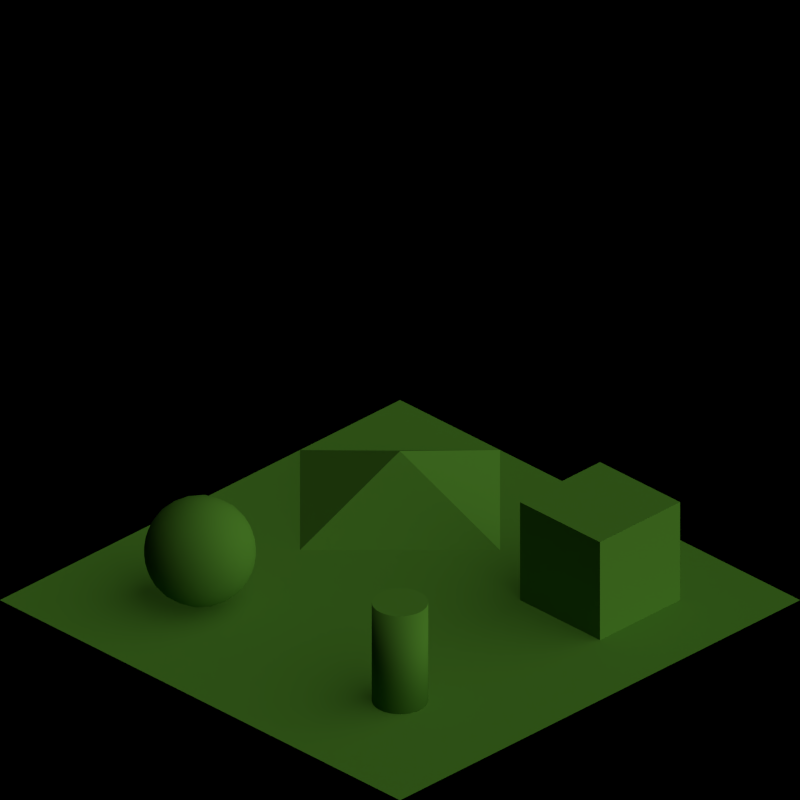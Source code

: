 # Source: materials_shadeless.blend  (saved by Blender 2.63.0; exported with 4.5.12 LTS)
import bpy
from mathutils import Matrix  # noqa: F401  (used for matrix-valued properties, if any)

bpy.ops.wm.read_factory_settings(use_empty=True)
scene = bpy.context.scene
scene.name = 'Scene'

# ---- collections
col_collection_1 = bpy.data.collections.new('Collection 1'); scene.collection.children.link(col_collection_1)

# ---- materials (node trees are filled in below, after node groups)
mat_shadelessgrass_tropic = bpy.data.materials.new('ShadelessGrass_Tropic')
mat_shadelessgrass_tropic.alpha_threshold = 0.0
mat_shadelessgrass_tropic.use_transparent_shadow = False
mat_shadelessgrass_tropic.diffuse_color = (0.09306, 0.2664, 0.117, 1.0)
mat_shadelessgrass_tropic.roughness = 0.5
mat_shadelessgrass_tropic.line_color = (0.0, 0.0, 0.0, 1.0)
mat_shadelessgrass_arctic = bpy.data.materials.new('ShadelessGrass_Arctic')
mat_shadelessgrass_arctic.alpha_threshold = 0.0
mat_shadelessgrass_arctic.use_transparent_shadow = False
mat_shadelessgrass_arctic.diffuse_color = (0.2159, 0.227, 0.05286, 1.0)
mat_shadelessgrass_arctic.roughness = 0.5
mat_shadelessgrass_arctic.line_color = (0.0, 0.0, 0.0, 1.0)
mat_shadelessgrass_temperate = bpy.data.materials.new('ShadelessGrass_Temperate')
mat_shadelessgrass_temperate.alpha_threshold = 0.0
mat_shadelessgrass_temperate.use_transparent_shadow = False
mat_shadelessgrass_temperate.diffuse_color = (0.07819, 0.2346, 0.02315, 1.0)
mat_shadelessgrass_temperate.roughness = 0.5
mat_shadelessgrass_temperate.line_color = (0.0, 0.0, 0.0, 1.0)

# ---- material node trees

# ---- world
world_world = bpy.data.worlds.new('World'); scene.world = world_world
world_world.color = (0.0, 0.0, 0.0)
world_world.use_sun_shadow = False
world_world.sun_shadow_jitter_overblur = 0.0
world_world.cycles.sampling_method = 'MANUAL'
world_world.cycles.sample_map_resolution = 256
world_world.light_settings.ao_factor = 0.5

# ---- cameras
cam_camera = bpy.data.cameras.new('Camera')
cam_camera.type = 'ORTHO'
cam_camera.clip_end = 100.0
cam_camera.lens = 35.0
cam_camera.sensor_width = 32.0
cam_camera.sensor_height = 18.0
cam_camera.ortho_scale = 2.828
cam_camera.dof.focus_distance = 0.0
cam_camera.dof.aperture_fstop = 128.0

# ---- lights
light_lamp_004 = bpy.data.lights.new('Lamp.004', 'SUN')
light_lamp_004.transmission_factor = 0.0
light_lamp_004.cutoff_distance = 30.0
light_lamp_004.angle = 1.571
light_lamp_004.energy = 1.0
light_lamp_004.shadow_buffer_clip_start = 1.001
light_lamp_004.shadow_soft_size = 1.0
light_lamp_004.shadow_cascade_max_distance = 1000.0
light_lamp_004.cycles.use_multiple_importance_sampling = False
light_lamp_003 = bpy.data.lights.new('Lamp.003', 'SUN')
light_lamp_003.transmission_factor = 0.0
light_lamp_003.cutoff_distance = 30.0
light_lamp_003.use_shadow = False
light_lamp_003.angle = 1.571
light_lamp_003.energy = 1.0
light_lamp_003.shadow_buffer_clip_start = 1.001
light_lamp_003.shadow_soft_size = 1.0
light_lamp_003.shadow_cascade_max_distance = 1000.0
light_lamp_003.cycles.use_multiple_importance_sampling = False

# ---- meshes
me_plane_002 = bpy.data.meshes.new('Plane.002')
me_plane_002.from_pydata([(0.5, 0.6, -4.47e-08), (0.5, 0.6, 0.4), (0.5195, 0.5981, -4.47e-08), (0.5195, 0.5981, 0.4), (0.5383, 0.5924, -4.47e-08), (0.5383, 0.5924, 0.4), (0.5556, 0.5831, -4.47e-08), (0.5556, 0.5831, 0.4), (0.5707, 0.5707, -4.47e-08), (0.5707, 0.5707, 0.4), (0.5831, 0.5556, -4.47e-08), (0.5831, 0.5556, 0.4), (0.5924, 0.5383, -4.47e-08), (0.5924, 0.5383, 0.4), (0.5981, 0.5195, -4.47e-08), (0.5981, 0.5195, 0.4), (0.6, 0.5, -4.47e-08), (0.6, 0.5, 0.4), (0.5981, 0.4805, -4.47e-08), (0.5981, 0.4805, 0.4), (0.5924, 0.4617, -4.47e-08), (0.5924, 0.4617, 0.4), (0.5831, 0.4444, -4.47e-08), (0.5831, 0.4444, 0.4), (0.5707, 0.4293, -4.47e-08), (0.5707, 0.4293, 0.4), (0.5556, 0.4169, -4.47e-08), (0.5556, 0.4169, 0.4), (0.5383, 0.4076, -4.47e-08), (0.5383, 0.4076, 0.4), (0.5195, 0.4019, -4.47e-08), (0.5195, 0.4019, 0.4), (0.5, 0.4, -4.47e-08), (0.5, 0.4, 0.4), (0.4805, 0.4019, -4.47e-08), (0.4805, 0.4019, 0.4), (0.4617, 0.4076, -4.47e-08), (0.4617, 0.4076, 0.4), (0.4444, 0.4169, -4.47e-08), (0.4444, 0.4169, 0.4), (0.4293, 0.4293, -4.47e-08), (0.4293, 0.4293, 0.4), (0.4169, 0.4444, -4.47e-08), (0.4169, 0.4444, 0.4), (0.4076, 0.4617, -4.47e-08), (0.4076, 0.4617, 0.4), (0.4019, 0.4805, -4.47e-08), (0.4019, 0.4805, 0.4), (0.4, 0.5, -4.47e-08), (0.4, 0.5, 0.4), (0.4019, 0.5195, -4.47e-08), (0.4019, 0.5195, 0.4), (0.4076, 0.5383, -4.47e-08), (0.4076, 0.5383, 0.4), (0.4169, 0.5556, -4.47e-08), (0.4169, 0.5556, 0.4), (0.4293, 0.5707, -4.47e-08), (0.4293, 0.5707, 0.4), (0.4444, 0.5831, -4.47e-08), (0.4444, 0.5831, 0.4), (0.4617, 0.5924, -4.47e-08), (0.4617, 0.5924, 0.4), (0.4805, 0.5981, -4.47e-08), (0.4805, 0.5981, 0.4), (1.0, -1.0, 0.0), (-1.0, -1.0, 0.0), (1.0, 1.0, 0.0), (-1.0, 1.0, 0.0), (0.0, -1.0, 0.0), (0.0, 1.0, 0.0), (-0.5, -0.5, 0.2), (1.0, -0.5, 0.0), (0.0, -0.5, 0.0), (-1.0, -0.5, 0.0), (0.0, 0.0, 0.0), (1.0, 0.0, 0.0), (-1.0, 0.0, 0.0), (-0.7, 0.3, -4.47e-08), (-0.5, 0.0, 0.0), (-0.5, 1.0, 0.0), (-0.5, -1.0, 0.0), (-0.7, 0.7, -4.47e-08), (-0.3, 0.7, -4.47e-08), (-0.3, 0.3, -4.47e-08), (-0.3, 0.3, 0.4), (-0.3, 0.7, 0.4), (-0.7, 0.7, 0.4), (-0.7, 0.3, 0.4), (0.5, -0.5, 4.47e-08), (0.6447, -0.6051, 0.1106), (0.4447, -0.6701, 0.1106), (0.3211, -0.5, 0.1106), (0.4447, -0.3299, 0.1106), (0.6447, -0.3949, 0.1106), (0.5553, -0.6701, 0.2894), (0.3553, -0.6051, 0.2894), (0.3553, -0.3949, 0.2894), (0.5553, -0.3299, 0.2894), (0.6789, -0.5, 0.2894), (0.5, -0.5, 0.4), (0.5406, -0.5295, 0.00641), (0.5851, -0.5618, 0.02987), (0.6219, -0.5886, 0.0685), (0.6064, -0.6363, 0.09954), (0.5526, -0.6618, 0.09485), (0.4941, -0.6728, 0.09954), (0.4534, -0.6433, 0.0685), (0.4675, -0.6, 0.02987), (0.4845, -0.5478, 0.00641), (0.5406, -0.4705, 0.00641), (0.5851, -0.4382, 0.02987), (0.6219, -0.4114, 0.0685), (0.6625, -0.441, 0.09954), (0.6701, -0.5, 0.09485), (0.6625, -0.559, 0.09954), (0.4032, -0.6433, 0.09954), (0.3624, -0.6, 0.09485), (0.3338, -0.5478, 0.09954), (0.3493, -0.5, 0.0685), (0.3949, -0.5, 0.02987), (0.4498, -0.5, 0.00641), (0.3338, -0.4522, 0.09954), (0.3624, -0.4, 0.09485), (0.4032, -0.3567, 0.09954), (0.4534, -0.3567, 0.0685), (0.4675, -0.4, 0.02987), (0.4845, -0.4522, 0.00641), (0.4941, -0.3272, 0.09954), (0.5526, -0.3382, 0.09485), (0.6064, -0.3637, 0.09954), (0.6721, -0.4114, 0.1498), (0.6902, -0.4382, 0.2), (0.6913, -0.4705, 0.2502), (0.6913, -0.5295, 0.2502), (0.6902, -0.5618, 0.2), (0.6721, -0.5886, 0.1498), (0.6374, -0.6363, 0.1498), (0.6176, -0.6618, 0.2), (0.5872, -0.6728, 0.2502), (0.531, -0.6911, 0.2502), (0.5, -0.7, 0.2), (0.469, -0.6911, 0.1498), (0.4128, -0.6728, 0.1498), (0.3824, -0.6618, 0.2), (0.3626, -0.6363, 0.2502), (0.3279, -0.5886, 0.2502), (0.3098, -0.5618, 0.2), (0.3087, -0.5295, 0.1498), (0.3087, -0.4705, 0.1498), (0.3098, -0.4382, 0.2), (0.3279, -0.4114, 0.2502), (0.3626, -0.3637, 0.2502), (0.3824, -0.3382, 0.2), (0.4128, -0.3272, 0.1498), (0.469, -0.3089, 0.1498), (0.5, -0.3, 0.2), (0.531, -0.3089, 0.2502), (0.5872, -0.3272, 0.2502), (0.6176, -0.3382, 0.2), (0.6374, -0.3637, 0.1498), (0.6662, -0.5478, 0.3005), (0.6376, -0.6, 0.3051), (0.5968, -0.6433, 0.3005), (0.5059, -0.6728, 0.3005), (0.4474, -0.6618, 0.3051), (0.3936, -0.6363, 0.3005), (0.3375, -0.559, 0.3005), (0.3299, -0.5, 0.3051), (0.3375, -0.441, 0.3005), (0.3936, -0.3637, 0.3005), (0.4474, -0.3382, 0.3051), (0.5059, -0.3272, 0.3005), (0.5968, -0.3567, 0.3005), (0.6376, -0.4, 0.3051), (0.6662, -0.4522, 0.3005), (0.6507, -0.5, 0.3315), (0.6051, -0.5, 0.3701), (0.5502, -0.5, 0.3936), (0.5155, -0.5478, 0.3936), (0.5325, -0.6, 0.3701), (0.5466, -0.6433, 0.3315), (0.4594, -0.5295, 0.3936), (0.4149, -0.5618, 0.3701), (0.3781, -0.5886, 0.3315), (0.4594, -0.4705, 0.3936), (0.4149, -0.4382, 0.3701), (0.3781, -0.4114, 0.3315), (0.5155, -0.4522, 0.3936), (0.5325, -0.4, 0.3701), (0.5466, -0.3567, 0.3315), (0.5106, -0.6376, 0.05528), (0.5276, -0.5851, 0.02111), (0.5724, -0.6176, 0.05528), (0.6342, -0.4675, 0.05528), (0.6342, -0.5325, 0.05528), (0.5894, -0.5, 0.02111), (0.3724, -0.5526, 0.05528), (0.4276, -0.5526, 0.02111), (0.4106, -0.6051, 0.05528), (0.4106, -0.3949, 0.05528), (0.4276, -0.4474, 0.02111), (0.3724, -0.4474, 0.05528), (0.5724, -0.3824, 0.05528), (0.5276, -0.4149, 0.02111), (0.5106, -0.3624, 0.05528), (0.7, -0.5, 0.2), (0.6894, -0.5325, 0.1447), (0.6894, -0.4675, 0.1447), (0.5618, -0.6902, 0.2), (0.5276, -0.6902, 0.1447), (0.5894, -0.6701, 0.1447), (0.3382, -0.6176, 0.2), (0.3276, -0.5851, 0.1447), (0.3658, -0.6376, 0.1447), (0.3382, -0.3824, 0.2), (0.3658, -0.3624, 0.1447), (0.3276, -0.4149, 0.1447), (0.5618, -0.3098, 0.2), (0.5894, -0.3299, 0.1447), (0.5276, -0.3098, 0.1447), (0.6342, -0.6376, 0.2553), (0.6618, -0.6176, 0.2), (0.6724, -0.5851, 0.2553), (0.4106, -0.6701, 0.2553), (0.4382, -0.6902, 0.2), (0.4724, -0.6902, 0.2553), (0.3106, -0.4675, 0.2553), (0.3, -0.5, 0.2), (0.3106, -0.5325, 0.2553), (0.4724, -0.3098, 0.2553), (0.4382, -0.3098, 0.2), (0.4106, -0.3299, 0.2553), (0.6724, -0.4149, 0.2553), (0.6618, -0.3824, 0.2), (0.6342, -0.3624, 0.2553), (0.5724, -0.5526, 0.3789), (0.5894, -0.6051, 0.3447), (0.6276, -0.5526, 0.3447), (0.4724, -0.5851, 0.3789), (0.4276, -0.6176, 0.3447), (0.4894, -0.6376, 0.3447), (0.4106, -0.5, 0.3789), (0.3658, -0.4675, 0.3447), (0.3658, -0.5325, 0.3447), (0.4724, -0.4149, 0.3789), (0.4894, -0.3624, 0.3447), (0.4276, -0.3824, 0.3447), (0.5724, -0.4474, 0.3789), (0.6276, -0.4474, 0.3447), (0.5894, -0.3949, 0.3447)], [], [(0, 1, 3, 2), (2, 3, 5, 4), (4, 5, 7, 6), (6, 7, 9, 8), (8, 9, 11, 10), (10, 11, 13, 12), (12, 13, 15, 14), (14, 15, 17, 16), (16, 17, 19, 18), (18, 19, 21, 20), (20, 21, 23, 22), (22, 23, 25, 24), (24, 25, 27, 26), (26, 27, 29, 28), (28, 29, 31, 30), (30, 31, 33, 32), (32, 33, 35, 34), (34, 35, 37, 36), (36, 37, 39, 38), (38, 39, 41, 40), (40, 41, 43, 42), (42, 43, 45, 44), (44, 45, 47, 46), (46, 47, 49, 48), (48, 49, 51, 50), (50, 51, 53, 52), (52, 53, 55, 54), (54, 55, 57, 56), (56, 57, 59, 58), (58, 59, 61, 60), (3, 1, 63, 61, 59, 57, 55, 53, 51, 49, 47, 45, 43, 41, 39, 37, 35, 33, 31, 29, 27, 25, 23, 21, 19, 17, 15, 13, 11, 9, 7, 5), (62, 63, 1, 0), (60, 61, 63, 62), (0, 2, 4, 6, 8, 10, 12, 14, 16, 18, 20, 22, 24, 26, 28, 30, 32, 34, 36, 38, 40, 42, 44, 46, 48, 50, 52, 54, 56, 58, 60, 62), (70, 73, 80), (71, 72, 68, 64), (66, 69, 74, 75), (79, 67, 76, 78), (75, 74, 72, 71), (69, 79, 78, 74), (78, 76, 73), (72, 70, 80), (74, 78, 72), (84, 85, 86, 87), (77, 81, 82, 83), (87, 86, 81, 77), (84, 87, 77, 83), (86, 85, 82, 81), (85, 84, 83, 82), (88, 100, 108), (89, 102, 114), (88, 108, 120), (88, 120, 126), (88, 126, 109), (89, 114, 135), (90, 105, 141), (91, 117, 147), (92, 123, 153), (93, 129, 159), (89, 135, 136), (90, 141, 142), (91, 147, 148), (92, 153, 154), (93, 159, 130), (94, 162, 180), (95, 165, 183), (96, 168, 186), (97, 171, 189), (98, 174, 175), (106, 105, 90), (107, 190, 106), (108, 191, 107), (106, 190, 105), (190, 104, 105), (107, 191, 190), (191, 192, 190), (190, 192, 104), (192, 103, 104), (108, 100, 191), (100, 101, 191), (191, 101, 192), (101, 102, 192), (192, 102, 103), (102, 89, 103), (112, 111, 93), (113, 193, 112), (114, 194, 113), (112, 193, 111), (193, 110, 111), (113, 194, 193), (194, 195, 193), (193, 195, 110), (195, 109, 110), (114, 102, 194), (102, 101, 194), (194, 101, 195), (101, 100, 195), (195, 100, 109), (100, 88, 109), (118, 117, 91), (119, 196, 118), (120, 197, 119), (118, 196, 117), (196, 116, 117), (119, 197, 196), (197, 198, 196), (196, 198, 116), (198, 115, 116), (120, 108, 197), (108, 107, 197), (197, 107, 198), (107, 106, 198), (198, 106, 115), (106, 90, 115), (124, 123, 92), (125, 199, 124), (126, 200, 125), (124, 199, 123), (199, 122, 123), (125, 200, 199), (200, 201, 199), (199, 201, 122), (201, 121, 122), (126, 120, 200), (120, 119, 200), (200, 119, 201), (119, 118, 201), (201, 118, 121), (118, 91, 121), (111, 129, 93), (110, 202, 111), (109, 203, 110), (111, 202, 129), (202, 128, 129), (110, 203, 202), (203, 204, 202), (202, 204, 128), (204, 127, 128), (109, 126, 203), (126, 125, 203), (203, 125, 204), (125, 124, 204), (204, 124, 127), (124, 92, 127), (133, 132, 98), (134, 205, 133), (135, 206, 134), (133, 205, 132), (205, 131, 132), (134, 206, 205), (206, 207, 205), (205, 207, 131), (207, 130, 131), (135, 114, 206), (114, 113, 206), (206, 113, 207), (113, 112, 207), (207, 112, 130), (112, 93, 130), (139, 138, 94), (140, 208, 139), (141, 209, 140), (139, 208, 138), (208, 137, 138), (140, 209, 208), (209, 210, 208), (208, 210, 137), (210, 136, 137), (141, 105, 209), (105, 104, 209), (209, 104, 210), (104, 103, 210), (210, 103, 136), (103, 89, 136), (145, 144, 95), (146, 211, 145), (147, 212, 146), (145, 211, 144), (211, 143, 144), (146, 212, 211), (212, 213, 211), (211, 213, 143), (213, 142, 143), (147, 117, 212), (117, 116, 212), (212, 116, 213), (116, 115, 213), (213, 115, 142), (115, 90, 142), (151, 150, 96), (152, 214, 151), (153, 215, 152), (151, 214, 150), (214, 149, 150), (152, 215, 214), (215, 216, 214), (214, 216, 149), (216, 148, 149), (153, 123, 215), (123, 122, 215), (215, 122, 216), (122, 121, 216), (216, 121, 148), (121, 91, 148), (157, 156, 97), (158, 217, 157), (159, 218, 158), (157, 217, 156), (217, 155, 156), (158, 218, 217), (218, 219, 217), (217, 219, 155), (219, 154, 155), (159, 129, 218), (129, 128, 218), (218, 128, 219), (128, 127, 219), (219, 127, 154), (127, 92, 154), (138, 162, 94), (137, 220, 138), (136, 221, 137), (138, 220, 162), (220, 161, 162), (137, 221, 220), (221, 222, 220), (220, 222, 161), (222, 160, 161), (136, 135, 221), (135, 134, 221), (221, 134, 222), (134, 133, 222), (222, 133, 160), (133, 98, 160), (144, 165, 95), (143, 223, 144), (142, 224, 143), (144, 223, 165), (223, 164, 165), (143, 224, 223), (224, 225, 223), (223, 225, 164), (225, 163, 164), (142, 141, 224), (141, 140, 224), (224, 140, 225), (140, 139, 225), (225, 139, 163), (139, 94, 163), (150, 168, 96), (149, 226, 150), (148, 227, 149), (150, 226, 168), (226, 167, 168), (149, 227, 226), (227, 228, 226), (226, 228, 167), (228, 166, 167), (148, 147, 227), (147, 146, 227), (227, 146, 228), (146, 145, 228), (228, 145, 166), (145, 95, 166), (156, 171, 97), (155, 229, 156), (154, 230, 155), (156, 229, 171), (229, 170, 171), (155, 230, 229), (230, 231, 229), (229, 231, 170), (231, 169, 170), (154, 153, 230), (153, 152, 230), (230, 152, 231), (152, 151, 231), (231, 151, 169), (151, 96, 169), (132, 174, 98), (131, 232, 132), (130, 233, 131), (132, 232, 174), (232, 173, 174), (131, 233, 232), (233, 234, 232), (232, 234, 173), (234, 172, 173), (130, 159, 233), (159, 158, 233), (233, 158, 234), (158, 157, 234), (234, 157, 172), (157, 97, 172), (178, 177, 99), (179, 235, 178), (180, 236, 179), (178, 235, 177), (235, 176, 177), (179, 236, 235), (236, 237, 235), (235, 237, 176), (237, 175, 176), (180, 162, 236), (162, 161, 236), (236, 161, 237), (161, 160, 237), (237, 160, 175), (160, 98, 175), (181, 178, 99), (182, 238, 181), (183, 239, 182), (181, 238, 178), (238, 179, 178), (182, 239, 238), (239, 240, 238), (238, 240, 179), (240, 180, 179), (183, 165, 239), (165, 164, 239), (239, 164, 240), (164, 163, 240), (240, 163, 180), (163, 94, 180), (184, 181, 99), (185, 241, 184), (186, 242, 185), (184, 241, 181), (241, 182, 181), (185, 242, 241), (242, 243, 241), (241, 243, 182), (243, 183, 182), (186, 168, 242), (168, 167, 242), (242, 167, 243), (167, 166, 243), (243, 166, 183), (166, 95, 183), (187, 184, 99), (188, 244, 187), (189, 245, 188), (187, 244, 184), (244, 185, 184), (188, 245, 244), (245, 246, 244), (244, 246, 185), (246, 186, 185), (189, 171, 245), (171, 170, 245), (245, 170, 246), (170, 169, 246), (246, 169, 186), (169, 96, 186), (177, 187, 99), (176, 247, 177), (175, 248, 176), (177, 247, 187), (247, 188, 187), (176, 248, 247), (248, 249, 247), (247, 249, 188), (249, 189, 188), (175, 174, 248), (174, 173, 248), (248, 173, 249), (173, 172, 249), (249, 172, 189), (172, 97, 189), (73, 65, 80), (70, 78, 73), (68, 72, 80), (78, 70, 72)])
me_plane_002.polygons.foreach_set('use_smooth', [1, 1, 1, 1, 1, 1, 1, 1, 1, 1, 1, 1, 1, 1, 1, 1, 1, 1, 1, 1, 1, 1, 1, 1, 1, 1, 1, 1, 1, 1, 0, 1, 1, 0, 0, 0, 0, 0, 0, 0, 0, 0, 0, 0, 0, 0, 0, 0, 0, 1, 1, 1, 1, 1, 1, 1, 1, 1, 1, 1, 1, 1, 1, 1, 1, 1, 1, 1, 1, 1, 1, 1, 1, 1, 1, 1, 1, 1, 1, 1, 1, 1, 1, 1, 1, 1, 1, 1, 1, 1, 1, 1, 1, 1, 1, 1, 1, 1, 1, 1, 1, 1, 1, 1, 1, 1, 1, 1, 1, 1, 1, 1, 1, 1, 1, 1, 1, 1, 1, 1, 1, 1, 1, 1, 1, 1, 1, 1, 1, 1, 1, 1, 1, 1, 1, 1, 1, 1, 1, 1, 1, 1, 1, 1, 1, 1, 1, 1, 1, 1, 1, 1, 1, 1, 1, 1, 1, 1, 1, 1, 1, 1, 1, 1, 1, 1, 1, 1, 1, 1, 1, 1, 1, 1, 1, 1, 1, 1, 1, 1, 1, 1, 1, 1, 1, 1, 1, 1, 1, 1, 1, 1, 1, 1, 1, 1, 1, 1, 1, 1, 1, 1, 1, 1, 1, 1, 1, 1, 1, 1, 1, 1, 1, 1, 1, 1, 1, 1, 1, 1, 1, 1, 1, 1, 1, 1, 1, 1, 1, 1, 1, 1, 1, 1, 1, 1, 1, 1, 1, 1, 1, 1, 1, 1, 1, 1, 1, 1, 1, 1, 1, 1, 1, 1, 1, 1, 1, 1, 1, 1, 1, 1, 1, 1, 1, 1, 1, 1, 1, 1, 1, 1, 1, 1, 1, 1, 1, 1, 1, 1, 1, 1, 1, 1, 1, 1, 1, 1, 1, 1, 1, 1, 1, 1, 1, 1, 1, 1, 1, 1, 1, 1, 1, 1, 1, 1, 1, 1, 1, 1, 1, 1, 1, 1, 1, 1, 1, 1, 1, 1, 1, 1, 1, 1, 1, 1, 1, 1, 1, 1, 1, 1, 1, 1, 1, 1, 1, 1, 1, 1, 1, 1, 1, 1, 1, 1, 1, 1, 1, 1, 1, 1, 1, 1, 1, 1, 1, 1, 1, 1, 1, 1, 1, 1, 1, 1, 1, 1, 1, 0, 0, 0, 0])
me_plane_002.materials.append(mat_shadelessgrass_tropic)
me_plane_002.use_remesh_preserve_volume = False
me_plane_002.use_remesh_preserve_attributes = False
me_plane_002.use_mirror_vertex_groups = False
me_plane_002.update()
me_plane_001 = bpy.data.meshes.new('Plane.001')
me_plane_001.from_pydata([(0.5, 0.6, -4.47e-08), (0.5, 0.6, 0.4), (0.5195, 0.5981, -4.47e-08), (0.5195, 0.5981, 0.4), (0.5383, 0.5924, -4.47e-08), (0.5383, 0.5924, 0.4), (0.5556, 0.5831, -4.47e-08), (0.5556, 0.5831, 0.4), (0.5707, 0.5707, -4.47e-08), (0.5707, 0.5707, 0.4), (0.5831, 0.5556, -4.47e-08), (0.5831, 0.5556, 0.4), (0.5924, 0.5383, -4.47e-08), (0.5924, 0.5383, 0.4), (0.5981, 0.5195, -4.47e-08), (0.5981, 0.5195, 0.4), (0.6, 0.5, -4.47e-08), (0.6, 0.5, 0.4), (0.5981, 0.4805, -4.47e-08), (0.5981, 0.4805, 0.4), (0.5924, 0.4617, -4.47e-08), (0.5924, 0.4617, 0.4), (0.5831, 0.4444, -4.47e-08), (0.5831, 0.4444, 0.4), (0.5707, 0.4293, -4.47e-08), (0.5707, 0.4293, 0.4), (0.5556, 0.4169, -4.47e-08), (0.5556, 0.4169, 0.4), (0.5383, 0.4076, -4.47e-08), (0.5383, 0.4076, 0.4), (0.5195, 0.4019, -4.47e-08), (0.5195, 0.4019, 0.4), (0.5, 0.4, -4.47e-08), (0.5, 0.4, 0.4), (0.4805, 0.4019, -4.47e-08), (0.4805, 0.4019, 0.4), (0.4617, 0.4076, -4.47e-08), (0.4617, 0.4076, 0.4), (0.4444, 0.4169, -4.47e-08), (0.4444, 0.4169, 0.4), (0.4293, 0.4293, -4.47e-08), (0.4293, 0.4293, 0.4), (0.4169, 0.4444, -4.47e-08), (0.4169, 0.4444, 0.4), (0.4076, 0.4617, -4.47e-08), (0.4076, 0.4617, 0.4), (0.4019, 0.4805, -4.47e-08), (0.4019, 0.4805, 0.4), (0.4, 0.5, -4.47e-08), (0.4, 0.5, 0.4), (0.4019, 0.5195, -4.47e-08), (0.4019, 0.5195, 0.4), (0.4076, 0.5383, -4.47e-08), (0.4076, 0.5383, 0.4), (0.4169, 0.5556, -4.47e-08), (0.4169, 0.5556, 0.4), (0.4293, 0.5707, -4.47e-08), (0.4293, 0.5707, 0.4), (0.4444, 0.5831, -4.47e-08), (0.4444, 0.5831, 0.4), (0.4617, 0.5924, -4.47e-08), (0.4617, 0.5924, 0.4), (0.4805, 0.5981, -4.47e-08), (0.4805, 0.5981, 0.4), (1.0, -1.0, 0.0), (-1.0, -1.0, 0.0), (1.0, 1.0, 0.0), (-1.0, 1.0, 0.0), (0.0, -1.0, 0.0), (0.0, 1.0, 0.0), (-0.5, -0.5, 0.2), (1.0, -0.5, 0.0), (0.0, -0.5, 0.0), (-1.0, -0.5, 0.0), (0.0, 0.0, 0.0), (1.0, 0.0, 0.0), (-1.0, 0.0, 0.0), (-0.7, 0.3, -4.47e-08), (-0.5, 0.0, 0.0), (-0.5, 1.0, 0.0), (-0.5, -1.0, 0.0), (-0.7, 0.7, -4.47e-08), (-0.3, 0.7, -4.47e-08), (-0.3, 0.3, -4.47e-08), (-0.3, 0.3, 0.4), (-0.3, 0.7, 0.4), (-0.7, 0.7, 0.4), (-0.7, 0.3, 0.4), (0.5, -0.5, 4.47e-08), (0.6447, -0.6051, 0.1106), (0.4447, -0.6701, 0.1106), (0.3211, -0.5, 0.1106), (0.4447, -0.3299, 0.1106), (0.6447, -0.3949, 0.1106), (0.5553, -0.6701, 0.2894), (0.3553, -0.6051, 0.2894), (0.3553, -0.3949, 0.2894), (0.5553, -0.3299, 0.2894), (0.6789, -0.5, 0.2894), (0.5, -0.5, 0.4), (0.5406, -0.5295, 0.00641), (0.5851, -0.5618, 0.02987), (0.6219, -0.5886, 0.0685), (0.6064, -0.6363, 0.09954), (0.5526, -0.6618, 0.09485), (0.4941, -0.6728, 0.09954), (0.4534, -0.6433, 0.0685), (0.4675, -0.6, 0.02987), (0.4845, -0.5478, 0.00641), (0.5406, -0.4705, 0.00641), (0.5851, -0.4382, 0.02987), (0.6219, -0.4114, 0.0685), (0.6625, -0.441, 0.09954), (0.6701, -0.5, 0.09485), (0.6625, -0.559, 0.09954), (0.4032, -0.6433, 0.09954), (0.3624, -0.6, 0.09485), (0.3338, -0.5478, 0.09954), (0.3493, -0.5, 0.0685), (0.3949, -0.5, 0.02987), (0.4498, -0.5, 0.00641), (0.3338, -0.4522, 0.09954), (0.3624, -0.4, 0.09485), (0.4032, -0.3567, 0.09954), (0.4534, -0.3567, 0.0685), (0.4675, -0.4, 0.02987), (0.4845, -0.4522, 0.00641), (0.4941, -0.3272, 0.09954), (0.5526, -0.3382, 0.09485), (0.6064, -0.3637, 0.09954), (0.6721, -0.4114, 0.1498), (0.6902, -0.4382, 0.2), (0.6913, -0.4705, 0.2502), (0.6913, -0.5295, 0.2502), (0.6902, -0.5618, 0.2), (0.6721, -0.5886, 0.1498), (0.6374, -0.6363, 0.1498), (0.6176, -0.6618, 0.2), (0.5872, -0.6728, 0.2502), (0.531, -0.6911, 0.2502), (0.5, -0.7, 0.2), (0.469, -0.6911, 0.1498), (0.4128, -0.6728, 0.1498), (0.3824, -0.6618, 0.2), (0.3626, -0.6363, 0.2502), (0.3279, -0.5886, 0.2502), (0.3098, -0.5618, 0.2), (0.3087, -0.5295, 0.1498), (0.3087, -0.4705, 0.1498), (0.3098, -0.4382, 0.2), (0.3279, -0.4114, 0.2502), (0.3626, -0.3637, 0.2502), (0.3824, -0.3382, 0.2), (0.4128, -0.3272, 0.1498), (0.469, -0.3089, 0.1498), (0.5, -0.3, 0.2), (0.531, -0.3089, 0.2502), (0.5872, -0.3272, 0.2502), (0.6176, -0.3382, 0.2), (0.6374, -0.3637, 0.1498), (0.6662, -0.5478, 0.3005), (0.6376, -0.6, 0.3051), (0.5968, -0.6433, 0.3005), (0.5059, -0.6728, 0.3005), (0.4474, -0.6618, 0.3051), (0.3936, -0.6363, 0.3005), (0.3375, -0.559, 0.3005), (0.3299, -0.5, 0.3051), (0.3375, -0.441, 0.3005), (0.3936, -0.3637, 0.3005), (0.4474, -0.3382, 0.3051), (0.5059, -0.3272, 0.3005), (0.5968, -0.3567, 0.3005), (0.6376, -0.4, 0.3051), (0.6662, -0.4522, 0.3005), (0.6507, -0.5, 0.3315), (0.6051, -0.5, 0.3701), (0.5502, -0.5, 0.3936), (0.5155, -0.5478, 0.3936), (0.5325, -0.6, 0.3701), (0.5466, -0.6433, 0.3315), (0.4594, -0.5295, 0.3936), (0.4149, -0.5618, 0.3701), (0.3781, -0.5886, 0.3315), (0.4594, -0.4705, 0.3936), (0.4149, -0.4382, 0.3701), (0.3781, -0.4114, 0.3315), (0.5155, -0.4522, 0.3936), (0.5325, -0.4, 0.3701), (0.5466, -0.3567, 0.3315), (0.5106, -0.6376, 0.05528), (0.5276, -0.5851, 0.02111), (0.5724, -0.6176, 0.05528), (0.6342, -0.4675, 0.05528), (0.6342, -0.5325, 0.05528), (0.5894, -0.5, 0.02111), (0.3724, -0.5526, 0.05528), (0.4276, -0.5526, 0.02111), (0.4106, -0.6051, 0.05528), (0.4106, -0.3949, 0.05528), (0.4276, -0.4474, 0.02111), (0.3724, -0.4474, 0.05528), (0.5724, -0.3824, 0.05528), (0.5276, -0.4149, 0.02111), (0.5106, -0.3624, 0.05528), (0.7, -0.5, 0.2), (0.6894, -0.5325, 0.1447), (0.6894, -0.4675, 0.1447), (0.5618, -0.6902, 0.2), (0.5276, -0.6902, 0.1447), (0.5894, -0.6701, 0.1447), (0.3382, -0.6176, 0.2), (0.3276, -0.5851, 0.1447), (0.3658, -0.6376, 0.1447), (0.3382, -0.3824, 0.2), (0.3658, -0.3624, 0.1447), (0.3276, -0.4149, 0.1447), (0.5618, -0.3098, 0.2), (0.5894, -0.3299, 0.1447), (0.5276, -0.3098, 0.1447), (0.6342, -0.6376, 0.2553), (0.6618, -0.6176, 0.2), (0.6724, -0.5851, 0.2553), (0.4106, -0.6701, 0.2553), (0.4382, -0.6902, 0.2), (0.4724, -0.6902, 0.2553), (0.3106, -0.4675, 0.2553), (0.3, -0.5, 0.2), (0.3106, -0.5325, 0.2553), (0.4724, -0.3098, 0.2553), (0.4382, -0.3098, 0.2), (0.4106, -0.3299, 0.2553), (0.6724, -0.4149, 0.2553), (0.6618, -0.3824, 0.2), (0.6342, -0.3624, 0.2553), (0.5724, -0.5526, 0.3789), (0.5894, -0.6051, 0.3447), (0.6276, -0.5526, 0.3447), (0.4724, -0.5851, 0.3789), (0.4276, -0.6176, 0.3447), (0.4894, -0.6376, 0.3447), (0.4106, -0.5, 0.3789), (0.3658, -0.4675, 0.3447), (0.3658, -0.5325, 0.3447), (0.4724, -0.4149, 0.3789), (0.4894, -0.3624, 0.3447), (0.4276, -0.3824, 0.3447), (0.5724, -0.4474, 0.3789), (0.6276, -0.4474, 0.3447), (0.5894, -0.3949, 0.3447)], [], [(0, 1, 3, 2), (2, 3, 5, 4), (4, 5, 7, 6), (6, 7, 9, 8), (8, 9, 11, 10), (10, 11, 13, 12), (12, 13, 15, 14), (14, 15, 17, 16), (16, 17, 19, 18), (18, 19, 21, 20), (20, 21, 23, 22), (22, 23, 25, 24), (24, 25, 27, 26), (26, 27, 29, 28), (28, 29, 31, 30), (30, 31, 33, 32), (32, 33, 35, 34), (34, 35, 37, 36), (36, 37, 39, 38), (38, 39, 41, 40), (40, 41, 43, 42), (42, 43, 45, 44), (44, 45, 47, 46), (46, 47, 49, 48), (48, 49, 51, 50), (50, 51, 53, 52), (52, 53, 55, 54), (54, 55, 57, 56), (56, 57, 59, 58), (58, 59, 61, 60), (3, 1, 63, 61, 59, 57, 55, 53, 51, 49, 47, 45, 43, 41, 39, 37, 35, 33, 31, 29, 27, 25, 23, 21, 19, 17, 15, 13, 11, 9, 7, 5), (62, 63, 1, 0), (60, 61, 63, 62), (0, 2, 4, 6, 8, 10, 12, 14, 16, 18, 20, 22, 24, 26, 28, 30, 32, 34, 36, 38, 40, 42, 44, 46, 48, 50, 52, 54, 56, 58, 60, 62), (70, 73, 80), (71, 72, 68, 64), (66, 69, 74, 75), (79, 67, 76, 78), (75, 74, 72, 71), (69, 79, 78, 74), (78, 76, 73), (72, 70, 80), (74, 78, 72), (84, 85, 86, 87), (77, 81, 82, 83), (87, 86, 81, 77), (84, 87, 77, 83), (86, 85, 82, 81), (85, 84, 83, 82), (88, 100, 108), (89, 102, 114), (88, 108, 120), (88, 120, 126), (88, 126, 109), (89, 114, 135), (90, 105, 141), (91, 117, 147), (92, 123, 153), (93, 129, 159), (89, 135, 136), (90, 141, 142), (91, 147, 148), (92, 153, 154), (93, 159, 130), (94, 162, 180), (95, 165, 183), (96, 168, 186), (97, 171, 189), (98, 174, 175), (106, 105, 90), (107, 190, 106), (108, 191, 107), (106, 190, 105), (190, 104, 105), (107, 191, 190), (191, 192, 190), (190, 192, 104), (192, 103, 104), (108, 100, 191), (100, 101, 191), (191, 101, 192), (101, 102, 192), (192, 102, 103), (102, 89, 103), (112, 111, 93), (113, 193, 112), (114, 194, 113), (112, 193, 111), (193, 110, 111), (113, 194, 193), (194, 195, 193), (193, 195, 110), (195, 109, 110), (114, 102, 194), (102, 101, 194), (194, 101, 195), (101, 100, 195), (195, 100, 109), (100, 88, 109), (118, 117, 91), (119, 196, 118), (120, 197, 119), (118, 196, 117), (196, 116, 117), (119, 197, 196), (197, 198, 196), (196, 198, 116), (198, 115, 116), (120, 108, 197), (108, 107, 197), (197, 107, 198), (107, 106, 198), (198, 106, 115), (106, 90, 115), (124, 123, 92), (125, 199, 124), (126, 200, 125), (124, 199, 123), (199, 122, 123), (125, 200, 199), (200, 201, 199), (199, 201, 122), (201, 121, 122), (126, 120, 200), (120, 119, 200), (200, 119, 201), (119, 118, 201), (201, 118, 121), (118, 91, 121), (111, 129, 93), (110, 202, 111), (109, 203, 110), (111, 202, 129), (202, 128, 129), (110, 203, 202), (203, 204, 202), (202, 204, 128), (204, 127, 128), (109, 126, 203), (126, 125, 203), (203, 125, 204), (125, 124, 204), (204, 124, 127), (124, 92, 127), (133, 132, 98), (134, 205, 133), (135, 206, 134), (133, 205, 132), (205, 131, 132), (134, 206, 205), (206, 207, 205), (205, 207, 131), (207, 130, 131), (135, 114, 206), (114, 113, 206), (206, 113, 207), (113, 112, 207), (207, 112, 130), (112, 93, 130), (139, 138, 94), (140, 208, 139), (141, 209, 140), (139, 208, 138), (208, 137, 138), (140, 209, 208), (209, 210, 208), (208, 210, 137), (210, 136, 137), (141, 105, 209), (105, 104, 209), (209, 104, 210), (104, 103, 210), (210, 103, 136), (103, 89, 136), (145, 144, 95), (146, 211, 145), (147, 212, 146), (145, 211, 144), (211, 143, 144), (146, 212, 211), (212, 213, 211), (211, 213, 143), (213, 142, 143), (147, 117, 212), (117, 116, 212), (212, 116, 213), (116, 115, 213), (213, 115, 142), (115, 90, 142), (151, 150, 96), (152, 214, 151), (153, 215, 152), (151, 214, 150), (214, 149, 150), (152, 215, 214), (215, 216, 214), (214, 216, 149), (216, 148, 149), (153, 123, 215), (123, 122, 215), (215, 122, 216), (122, 121, 216), (216, 121, 148), (121, 91, 148), (157, 156, 97), (158, 217, 157), (159, 218, 158), (157, 217, 156), (217, 155, 156), (158, 218, 217), (218, 219, 217), (217, 219, 155), (219, 154, 155), (159, 129, 218), (129, 128, 218), (218, 128, 219), (128, 127, 219), (219, 127, 154), (127, 92, 154), (138, 162, 94), (137, 220, 138), (136, 221, 137), (138, 220, 162), (220, 161, 162), (137, 221, 220), (221, 222, 220), (220, 222, 161), (222, 160, 161), (136, 135, 221), (135, 134, 221), (221, 134, 222), (134, 133, 222), (222, 133, 160), (133, 98, 160), (144, 165, 95), (143, 223, 144), (142, 224, 143), (144, 223, 165), (223, 164, 165), (143, 224, 223), (224, 225, 223), (223, 225, 164), (225, 163, 164), (142, 141, 224), (141, 140, 224), (224, 140, 225), (140, 139, 225), (225, 139, 163), (139, 94, 163), (150, 168, 96), (149, 226, 150), (148, 227, 149), (150, 226, 168), (226, 167, 168), (149, 227, 226), (227, 228, 226), (226, 228, 167), (228, 166, 167), (148, 147, 227), (147, 146, 227), (227, 146, 228), (146, 145, 228), (228, 145, 166), (145, 95, 166), (156, 171, 97), (155, 229, 156), (154, 230, 155), (156, 229, 171), (229, 170, 171), (155, 230, 229), (230, 231, 229), (229, 231, 170), (231, 169, 170), (154, 153, 230), (153, 152, 230), (230, 152, 231), (152, 151, 231), (231, 151, 169), (151, 96, 169), (132, 174, 98), (131, 232, 132), (130, 233, 131), (132, 232, 174), (232, 173, 174), (131, 233, 232), (233, 234, 232), (232, 234, 173), (234, 172, 173), (130, 159, 233), (159, 158, 233), (233, 158, 234), (158, 157, 234), (234, 157, 172), (157, 97, 172), (178, 177, 99), (179, 235, 178), (180, 236, 179), (178, 235, 177), (235, 176, 177), (179, 236, 235), (236, 237, 235), (235, 237, 176), (237, 175, 176), (180, 162, 236), (162, 161, 236), (236, 161, 237), (161, 160, 237), (237, 160, 175), (160, 98, 175), (181, 178, 99), (182, 238, 181), (183, 239, 182), (181, 238, 178), (238, 179, 178), (182, 239, 238), (239, 240, 238), (238, 240, 179), (240, 180, 179), (183, 165, 239), (165, 164, 239), (239, 164, 240), (164, 163, 240), (240, 163, 180), (163, 94, 180), (184, 181, 99), (185, 241, 184), (186, 242, 185), (184, 241, 181), (241, 182, 181), (185, 242, 241), (242, 243, 241), (241, 243, 182), (243, 183, 182), (186, 168, 242), (168, 167, 242), (242, 167, 243), (167, 166, 243), (243, 166, 183), (166, 95, 183), (187, 184, 99), (188, 244, 187), (189, 245, 188), (187, 244, 184), (244, 185, 184), (188, 245, 244), (245, 246, 244), (244, 246, 185), (246, 186, 185), (189, 171, 245), (171, 170, 245), (245, 170, 246), (170, 169, 246), (246, 169, 186), (169, 96, 186), (177, 187, 99), (176, 247, 177), (175, 248, 176), (177, 247, 187), (247, 188, 187), (176, 248, 247), (248, 249, 247), (247, 249, 188), (249, 189, 188), (175, 174, 248), (174, 173, 248), (248, 173, 249), (173, 172, 249), (249, 172, 189), (172, 97, 189), (73, 65, 80), (70, 78, 73), (68, 72, 80), (78, 70, 72)])
me_plane_001.polygons.foreach_set('use_smooth', [1, 1, 1, 1, 1, 1, 1, 1, 1, 1, 1, 1, 1, 1, 1, 1, 1, 1, 1, 1, 1, 1, 1, 1, 1, 1, 1, 1, 1, 1, 0, 1, 1, 0, 0, 0, 0, 0, 0, 0, 0, 0, 0, 0, 0, 0, 0, 0, 0, 1, 1, 1, 1, 1, 1, 1, 1, 1, 1, 1, 1, 1, 1, 1, 1, 1, 1, 1, 1, 1, 1, 1, 1, 1, 1, 1, 1, 1, 1, 1, 1, 1, 1, 1, 1, 1, 1, 1, 1, 1, 1, 1, 1, 1, 1, 1, 1, 1, 1, 1, 1, 1, 1, 1, 1, 1, 1, 1, 1, 1, 1, 1, 1, 1, 1, 1, 1, 1, 1, 1, 1, 1, 1, 1, 1, 1, 1, 1, 1, 1, 1, 1, 1, 1, 1, 1, 1, 1, 1, 1, 1, 1, 1, 1, 1, 1, 1, 1, 1, 1, 1, 1, 1, 1, 1, 1, 1, 1, 1, 1, 1, 1, 1, 1, 1, 1, 1, 1, 1, 1, 1, 1, 1, 1, 1, 1, 1, 1, 1, 1, 1, 1, 1, 1, 1, 1, 1, 1, 1, 1, 1, 1, 1, 1, 1, 1, 1, 1, 1, 1, 1, 1, 1, 1, 1, 1, 1, 1, 1, 1, 1, 1, 1, 1, 1, 1, 1, 1, 1, 1, 1, 1, 1, 1, 1, 1, 1, 1, 1, 1, 1, 1, 1, 1, 1, 1, 1, 1, 1, 1, 1, 1, 1, 1, 1, 1, 1, 1, 1, 1, 1, 1, 1, 1, 1, 1, 1, 1, 1, 1, 1, 1, 1, 1, 1, 1, 1, 1, 1, 1, 1, 1, 1, 1, 1, 1, 1, 1, 1, 1, 1, 1, 1, 1, 1, 1, 1, 1, 1, 1, 1, 1, 1, 1, 1, 1, 1, 1, 1, 1, 1, 1, 1, 1, 1, 1, 1, 1, 1, 1, 1, 1, 1, 1, 1, 1, 1, 1, 1, 1, 1, 1, 1, 1, 1, 1, 1, 1, 1, 1, 1, 1, 1, 1, 1, 1, 1, 1, 1, 1, 1, 1, 1, 1, 1, 1, 1, 1, 1, 1, 1, 1, 1, 1, 1, 1, 1, 1, 1, 1, 1, 1, 1, 1, 1, 1, 1, 1, 1, 0, 0, 0, 0])
me_plane_001.materials.append(mat_shadelessgrass_arctic)
me_plane_001.use_remesh_preserve_volume = False
me_plane_001.use_remesh_preserve_attributes = False
me_plane_001.use_mirror_vertex_groups = False
me_plane_001.update()
me_plane = bpy.data.meshes.new('Plane')
me_plane.from_pydata([(0.5, 0.6, -4.47e-08), (0.5, 0.6, 0.4), (0.5195, 0.5981, -4.47e-08), (0.5195, 0.5981, 0.4), (0.5383, 0.5924, -4.47e-08), (0.5383, 0.5924, 0.4), (0.5556, 0.5831, -4.47e-08), (0.5556, 0.5831, 0.4), (0.5707, 0.5707, -4.47e-08), (0.5707, 0.5707, 0.4), (0.5831, 0.5556, -4.47e-08), (0.5831, 0.5556, 0.4), (0.5924, 0.5383, -4.47e-08), (0.5924, 0.5383, 0.4), (0.5981, 0.5195, -4.47e-08), (0.5981, 0.5195, 0.4), (0.6, 0.5, -4.47e-08), (0.6, 0.5, 0.4), (0.5981, 0.4805, -4.47e-08), (0.5981, 0.4805, 0.4), (0.5924, 0.4617, -4.47e-08), (0.5924, 0.4617, 0.4), (0.5831, 0.4444, -4.47e-08), (0.5831, 0.4444, 0.4), (0.5707, 0.4293, -4.47e-08), (0.5707, 0.4293, 0.4), (0.5556, 0.4169, -4.47e-08), (0.5556, 0.4169, 0.4), (0.5383, 0.4076, -4.47e-08), (0.5383, 0.4076, 0.4), (0.5195, 0.4019, -4.47e-08), (0.5195, 0.4019, 0.4), (0.5, 0.4, -4.47e-08), (0.5, 0.4, 0.4), (0.4805, 0.4019, -4.47e-08), (0.4805, 0.4019, 0.4), (0.4617, 0.4076, -4.47e-08), (0.4617, 0.4076, 0.4), (0.4444, 0.4169, -4.47e-08), (0.4444, 0.4169, 0.4), (0.4293, 0.4293, -4.47e-08), (0.4293, 0.4293, 0.4), (0.4169, 0.4444, -4.47e-08), (0.4169, 0.4444, 0.4), (0.4076, 0.4617, -4.47e-08), (0.4076, 0.4617, 0.4), (0.4019, 0.4805, -4.47e-08), (0.4019, 0.4805, 0.4), (0.4, 0.5, -4.47e-08), (0.4, 0.5, 0.4), (0.4019, 0.5195, -4.47e-08), (0.4019, 0.5195, 0.4), (0.4076, 0.5383, -4.47e-08), (0.4076, 0.5383, 0.4), (0.4169, 0.5556, -4.47e-08), (0.4169, 0.5556, 0.4), (0.4293, 0.5707, -4.47e-08), (0.4293, 0.5707, 0.4), (0.4444, 0.5831, -4.47e-08), (0.4444, 0.5831, 0.4), (0.4617, 0.5924, -4.47e-08), (0.4617, 0.5924, 0.4), (0.4805, 0.5981, -4.47e-08), (0.4805, 0.5981, 0.4), (1.0, -1.0, 0.0), (-1.0, -1.0, 0.0), (1.0, 1.0, 0.0), (-1.0, 1.0, 0.0), (0.0, -1.0, 0.0), (0.0, 1.0, 0.0), (-0.5, -0.5, 0.2), (1.0, -0.5, 0.0), (0.0, -0.5, 0.0), (-1.0, -0.5, 0.0), (0.0, 0.0, 0.0), (1.0, 0.0, 0.0), (-1.0, 0.0, 0.0), (-0.7, 0.3, -4.47e-08), (-0.5, 0.0, 0.0), (-0.5, 1.0, 0.0), (-0.5, -1.0, 0.0), (-0.7, 0.7, -4.47e-08), (-0.3, 0.7, -4.47e-08), (-0.3, 0.3, -4.47e-08), (-0.3, 0.3, 0.4), (-0.3, 0.7, 0.4), (-0.7, 0.7, 0.4), (-0.7, 0.3, 0.4), (0.5, -0.5, 4.47e-08), (0.6447, -0.6051, 0.1106), (0.4447, -0.6701, 0.1106), (0.3211, -0.5, 0.1106), (0.4447, -0.3299, 0.1106), (0.6447, -0.3949, 0.1106), (0.5553, -0.6701, 0.2894), (0.3553, -0.6051, 0.2894), (0.3553, -0.3949, 0.2894), (0.5553, -0.3299, 0.2894), (0.6789, -0.5, 0.2894), (0.5, -0.5, 0.4), (0.5406, -0.5295, 0.00641), (0.5851, -0.5618, 0.02987), (0.6219, -0.5886, 0.0685), (0.6064, -0.6363, 0.09954), (0.5526, -0.6618, 0.09485), (0.4941, -0.6728, 0.09954), (0.4534, -0.6433, 0.0685), (0.4675, -0.6, 0.02987), (0.4845, -0.5478, 0.00641), (0.5406, -0.4705, 0.00641), (0.5851, -0.4382, 0.02987), (0.6219, -0.4114, 0.0685), (0.6625, -0.441, 0.09954), (0.6701, -0.5, 0.09485), (0.6625, -0.559, 0.09954), (0.4032, -0.6433, 0.09954), (0.3624, -0.6, 0.09485), (0.3338, -0.5478, 0.09954), (0.3493, -0.5, 0.0685), (0.3949, -0.5, 0.02987), (0.4498, -0.5, 0.00641), (0.3338, -0.4522, 0.09954), (0.3624, -0.4, 0.09485), (0.4032, -0.3567, 0.09954), (0.4534, -0.3567, 0.0685), (0.4675, -0.4, 0.02987), (0.4845, -0.4522, 0.00641), (0.4941, -0.3272, 0.09954), (0.5526, -0.3382, 0.09485), (0.6064, -0.3637, 0.09954), (0.6721, -0.4114, 0.1498), (0.6902, -0.4382, 0.2), (0.6913, -0.4705, 0.2502), (0.6913, -0.5295, 0.2502), (0.6902, -0.5618, 0.2), (0.6721, -0.5886, 0.1498), (0.6374, -0.6363, 0.1498), (0.6176, -0.6618, 0.2), (0.5872, -0.6728, 0.2502), (0.531, -0.6911, 0.2502), (0.5, -0.7, 0.2), (0.469, -0.6911, 0.1498), (0.4128, -0.6728, 0.1498), (0.3824, -0.6618, 0.2), (0.3626, -0.6363, 0.2502), (0.3279, -0.5886, 0.2502), (0.3098, -0.5618, 0.2), (0.3087, -0.5295, 0.1498), (0.3087, -0.4705, 0.1498), (0.3098, -0.4382, 0.2), (0.3279, -0.4114, 0.2502), (0.3626, -0.3637, 0.2502), (0.3824, -0.3382, 0.2), (0.4128, -0.3272, 0.1498), (0.469, -0.3089, 0.1498), (0.5, -0.3, 0.2), (0.531, -0.3089, 0.2502), (0.5872, -0.3272, 0.2502), (0.6176, -0.3382, 0.2), (0.6374, -0.3637, 0.1498), (0.6662, -0.5478, 0.3005), (0.6376, -0.6, 0.3051), (0.5968, -0.6433, 0.3005), (0.5059, -0.6728, 0.3005), (0.4474, -0.6618, 0.3051), (0.3936, -0.6363, 0.3005), (0.3375, -0.559, 0.3005), (0.3299, -0.5, 0.3051), (0.3375, -0.441, 0.3005), (0.3936, -0.3637, 0.3005), (0.4474, -0.3382, 0.3051), (0.5059, -0.3272, 0.3005), (0.5968, -0.3567, 0.3005), (0.6376, -0.4, 0.3051), (0.6662, -0.4522, 0.3005), (0.6507, -0.5, 0.3315), (0.6051, -0.5, 0.3701), (0.5502, -0.5, 0.3936), (0.5155, -0.5478, 0.3936), (0.5325, -0.6, 0.3701), (0.5466, -0.6433, 0.3315), (0.4594, -0.5295, 0.3936), (0.4149, -0.5618, 0.3701), (0.3781, -0.5886, 0.3315), (0.4594, -0.4705, 0.3936), (0.4149, -0.4382, 0.3701), (0.3781, -0.4114, 0.3315), (0.5155, -0.4522, 0.3936), (0.5325, -0.4, 0.3701), (0.5466, -0.3567, 0.3315), (0.5106, -0.6376, 0.05528), (0.5276, -0.5851, 0.02111), (0.5724, -0.6176, 0.05528), (0.6342, -0.4675, 0.05528), (0.6342, -0.5325, 0.05528), (0.5894, -0.5, 0.02111), (0.3724, -0.5526, 0.05528), (0.4276, -0.5526, 0.02111), (0.4106, -0.6051, 0.05528), (0.4106, -0.3949, 0.05528), (0.4276, -0.4474, 0.02111), (0.3724, -0.4474, 0.05528), (0.5724, -0.3824, 0.05528), (0.5276, -0.4149, 0.02111), (0.5106, -0.3624, 0.05528), (0.7, -0.5, 0.2), (0.6894, -0.5325, 0.1447), (0.6894, -0.4675, 0.1447), (0.5618, -0.6902, 0.2), (0.5276, -0.6902, 0.1447), (0.5894, -0.6701, 0.1447), (0.3382, -0.6176, 0.2), (0.3276, -0.5851, 0.1447), (0.3658, -0.6376, 0.1447), (0.3382, -0.3824, 0.2), (0.3658, -0.3624, 0.1447), (0.3276, -0.4149, 0.1447), (0.5618, -0.3098, 0.2), (0.5894, -0.3299, 0.1447), (0.5276, -0.3098, 0.1447), (0.6342, -0.6376, 0.2553), (0.6618, -0.6176, 0.2), (0.6724, -0.5851, 0.2553), (0.4106, -0.6701, 0.2553), (0.4382, -0.6902, 0.2), (0.4724, -0.6902, 0.2553), (0.3106, -0.4675, 0.2553), (0.3, -0.5, 0.2), (0.3106, -0.5325, 0.2553), (0.4724, -0.3098, 0.2553), (0.4382, -0.3098, 0.2), (0.4106, -0.3299, 0.2553), (0.6724, -0.4149, 0.2553), (0.6618, -0.3824, 0.2), (0.6342, -0.3624, 0.2553), (0.5724, -0.5526, 0.3789), (0.5894, -0.6051, 0.3447), (0.6276, -0.5526, 0.3447), (0.4724, -0.5851, 0.3789), (0.4276, -0.6176, 0.3447), (0.4894, -0.6376, 0.3447), (0.4106, -0.5, 0.3789), (0.3658, -0.4675, 0.3447), (0.3658, -0.5325, 0.3447), (0.4724, -0.4149, 0.3789), (0.4894, -0.3624, 0.3447), (0.4276, -0.3824, 0.3447), (0.5724, -0.4474, 0.3789), (0.6276, -0.4474, 0.3447), (0.5894, -0.3949, 0.3447)], [], [(0, 1, 3, 2), (2, 3, 5, 4), (4, 5, 7, 6), (6, 7, 9, 8), (8, 9, 11, 10), (10, 11, 13, 12), (12, 13, 15, 14), (14, 15, 17, 16), (16, 17, 19, 18), (18, 19, 21, 20), (20, 21, 23, 22), (22, 23, 25, 24), (24, 25, 27, 26), (26, 27, 29, 28), (28, 29, 31, 30), (30, 31, 33, 32), (32, 33, 35, 34), (34, 35, 37, 36), (36, 37, 39, 38), (38, 39, 41, 40), (40, 41, 43, 42), (42, 43, 45, 44), (44, 45, 47, 46), (46, 47, 49, 48), (48, 49, 51, 50), (50, 51, 53, 52), (52, 53, 55, 54), (54, 55, 57, 56), (56, 57, 59, 58), (58, 59, 61, 60), (3, 1, 63, 61, 59, 57, 55, 53, 51, 49, 47, 45, 43, 41, 39, 37, 35, 33, 31, 29, 27, 25, 23, 21, 19, 17, 15, 13, 11, 9, 7, 5), (62, 63, 1, 0), (60, 61, 63, 62), (0, 2, 4, 6, 8, 10, 12, 14, 16, 18, 20, 22, 24, 26, 28, 30, 32, 34, 36, 38, 40, 42, 44, 46, 48, 50, 52, 54, 56, 58, 60, 62), (70, 73, 80), (71, 72, 68, 64), (66, 69, 74, 75), (79, 67, 76, 78), (75, 74, 72, 71), (69, 79, 78, 74), (78, 76, 73), (72, 70, 80), (74, 78, 72), (84, 85, 86, 87), (77, 81, 82, 83), (87, 86, 81, 77), (84, 87, 77, 83), (86, 85, 82, 81), (85, 84, 83, 82), (88, 100, 108), (89, 102, 114), (88, 108, 120), (88, 120, 126), (88, 126, 109), (89, 114, 135), (90, 105, 141), (91, 117, 147), (92, 123, 153), (93, 129, 159), (89, 135, 136), (90, 141, 142), (91, 147, 148), (92, 153, 154), (93, 159, 130), (94, 162, 180), (95, 165, 183), (96, 168, 186), (97, 171, 189), (98, 174, 175), (106, 105, 90), (107, 190, 106), (108, 191, 107), (106, 190, 105), (190, 104, 105), (107, 191, 190), (191, 192, 190), (190, 192, 104), (192, 103, 104), (108, 100, 191), (100, 101, 191), (191, 101, 192), (101, 102, 192), (192, 102, 103), (102, 89, 103), (112, 111, 93), (113, 193, 112), (114, 194, 113), (112, 193, 111), (193, 110, 111), (113, 194, 193), (194, 195, 193), (193, 195, 110), (195, 109, 110), (114, 102, 194), (102, 101, 194), (194, 101, 195), (101, 100, 195), (195, 100, 109), (100, 88, 109), (118, 117, 91), (119, 196, 118), (120, 197, 119), (118, 196, 117), (196, 116, 117), (119, 197, 196), (197, 198, 196), (196, 198, 116), (198, 115, 116), (120, 108, 197), (108, 107, 197), (197, 107, 198), (107, 106, 198), (198, 106, 115), (106, 90, 115), (124, 123, 92), (125, 199, 124), (126, 200, 125), (124, 199, 123), (199, 122, 123), (125, 200, 199), (200, 201, 199), (199, 201, 122), (201, 121, 122), (126, 120, 200), (120, 119, 200), (200, 119, 201), (119, 118, 201), (201, 118, 121), (118, 91, 121), (111, 129, 93), (110, 202, 111), (109, 203, 110), (111, 202, 129), (202, 128, 129), (110, 203, 202), (203, 204, 202), (202, 204, 128), (204, 127, 128), (109, 126, 203), (126, 125, 203), (203, 125, 204), (125, 124, 204), (204, 124, 127), (124, 92, 127), (133, 132, 98), (134, 205, 133), (135, 206, 134), (133, 205, 132), (205, 131, 132), (134, 206, 205), (206, 207, 205), (205, 207, 131), (207, 130, 131), (135, 114, 206), (114, 113, 206), (206, 113, 207), (113, 112, 207), (207, 112, 130), (112, 93, 130), (139, 138, 94), (140, 208, 139), (141, 209, 140), (139, 208, 138), (208, 137, 138), (140, 209, 208), (209, 210, 208), (208, 210, 137), (210, 136, 137), (141, 105, 209), (105, 104, 209), (209, 104, 210), (104, 103, 210), (210, 103, 136), (103, 89, 136), (145, 144, 95), (146, 211, 145), (147, 212, 146), (145, 211, 144), (211, 143, 144), (146, 212, 211), (212, 213, 211), (211, 213, 143), (213, 142, 143), (147, 117, 212), (117, 116, 212), (212, 116, 213), (116, 115, 213), (213, 115, 142), (115, 90, 142), (151, 150, 96), (152, 214, 151), (153, 215, 152), (151, 214, 150), (214, 149, 150), (152, 215, 214), (215, 216, 214), (214, 216, 149), (216, 148, 149), (153, 123, 215), (123, 122, 215), (215, 122, 216), (122, 121, 216), (216, 121, 148), (121, 91, 148), (157, 156, 97), (158, 217, 157), (159, 218, 158), (157, 217, 156), (217, 155, 156), (158, 218, 217), (218, 219, 217), (217, 219, 155), (219, 154, 155), (159, 129, 218), (129, 128, 218), (218, 128, 219), (128, 127, 219), (219, 127, 154), (127, 92, 154), (138, 162, 94), (137, 220, 138), (136, 221, 137), (138, 220, 162), (220, 161, 162), (137, 221, 220), (221, 222, 220), (220, 222, 161), (222, 160, 161), (136, 135, 221), (135, 134, 221), (221, 134, 222), (134, 133, 222), (222, 133, 160), (133, 98, 160), (144, 165, 95), (143, 223, 144), (142, 224, 143), (144, 223, 165), (223, 164, 165), (143, 224, 223), (224, 225, 223), (223, 225, 164), (225, 163, 164), (142, 141, 224), (141, 140, 224), (224, 140, 225), (140, 139, 225), (225, 139, 163), (139, 94, 163), (150, 168, 96), (149, 226, 150), (148, 227, 149), (150, 226, 168), (226, 167, 168), (149, 227, 226), (227, 228, 226), (226, 228, 167), (228, 166, 167), (148, 147, 227), (147, 146, 227), (227, 146, 228), (146, 145, 228), (228, 145, 166), (145, 95, 166), (156, 171, 97), (155, 229, 156), (154, 230, 155), (156, 229, 171), (229, 170, 171), (155, 230, 229), (230, 231, 229), (229, 231, 170), (231, 169, 170), (154, 153, 230), (153, 152, 230), (230, 152, 231), (152, 151, 231), (231, 151, 169), (151, 96, 169), (132, 174, 98), (131, 232, 132), (130, 233, 131), (132, 232, 174), (232, 173, 174), (131, 233, 232), (233, 234, 232), (232, 234, 173), (234, 172, 173), (130, 159, 233), (159, 158, 233), (233, 158, 234), (158, 157, 234), (234, 157, 172), (157, 97, 172), (178, 177, 99), (179, 235, 178), (180, 236, 179), (178, 235, 177), (235, 176, 177), (179, 236, 235), (236, 237, 235), (235, 237, 176), (237, 175, 176), (180, 162, 236), (162, 161, 236), (236, 161, 237), (161, 160, 237), (237, 160, 175), (160, 98, 175), (181, 178, 99), (182, 238, 181), (183, 239, 182), (181, 238, 178), (238, 179, 178), (182, 239, 238), (239, 240, 238), (238, 240, 179), (240, 180, 179), (183, 165, 239), (165, 164, 239), (239, 164, 240), (164, 163, 240), (240, 163, 180), (163, 94, 180), (184, 181, 99), (185, 241, 184), (186, 242, 185), (184, 241, 181), (241, 182, 181), (185, 242, 241), (242, 243, 241), (241, 243, 182), (243, 183, 182), (186, 168, 242), (168, 167, 242), (242, 167, 243), (167, 166, 243), (243, 166, 183), (166, 95, 183), (187, 184, 99), (188, 244, 187), (189, 245, 188), (187, 244, 184), (244, 185, 184), (188, 245, 244), (245, 246, 244), (244, 246, 185), (246, 186, 185), (189, 171, 245), (171, 170, 245), (245, 170, 246), (170, 169, 246), (246, 169, 186), (169, 96, 186), (177, 187, 99), (176, 247, 177), (175, 248, 176), (177, 247, 187), (247, 188, 187), (176, 248, 247), (248, 249, 247), (247, 249, 188), (249, 189, 188), (175, 174, 248), (174, 173, 248), (248, 173, 249), (173, 172, 249), (249, 172, 189), (172, 97, 189), (73, 65, 80), (70, 78, 73), (68, 72, 80), (78, 70, 72)])
me_plane.polygons.foreach_set('use_smooth', [1, 1, 1, 1, 1, 1, 1, 1, 1, 1, 1, 1, 1, 1, 1, 1, 1, 1, 1, 1, 1, 1, 1, 1, 1, 1, 1, 1, 1, 1, 0, 1, 1, 0, 0, 0, 0, 0, 0, 0, 0, 0, 0, 0, 0, 0, 0, 0, 0, 1, 1, 1, 1, 1, 1, 1, 1, 1, 1, 1, 1, 1, 1, 1, 1, 1, 1, 1, 1, 1, 1, 1, 1, 1, 1, 1, 1, 1, 1, 1, 1, 1, 1, 1, 1, 1, 1, 1, 1, 1, 1, 1, 1, 1, 1, 1, 1, 1, 1, 1, 1, 1, 1, 1, 1, 1, 1, 1, 1, 1, 1, 1, 1, 1, 1, 1, 1, 1, 1, 1, 1, 1, 1, 1, 1, 1, 1, 1, 1, 1, 1, 1, 1, 1, 1, 1, 1, 1, 1, 1, 1, 1, 1, 1, 1, 1, 1, 1, 1, 1, 1, 1, 1, 1, 1, 1, 1, 1, 1, 1, 1, 1, 1, 1, 1, 1, 1, 1, 1, 1, 1, 1, 1, 1, 1, 1, 1, 1, 1, 1, 1, 1, 1, 1, 1, 1, 1, 1, 1, 1, 1, 1, 1, 1, 1, 1, 1, 1, 1, 1, 1, 1, 1, 1, 1, 1, 1, 1, 1, 1, 1, 1, 1, 1, 1, 1, 1, 1, 1, 1, 1, 1, 1, 1, 1, 1, 1, 1, 1, 1, 1, 1, 1, 1, 1, 1, 1, 1, 1, 1, 1, 1, 1, 1, 1, 1, 1, 1, 1, 1, 1, 1, 1, 1, 1, 1, 1, 1, 1, 1, 1, 1, 1, 1, 1, 1, 1, 1, 1, 1, 1, 1, 1, 1, 1, 1, 1, 1, 1, 1, 1, 1, 1, 1, 1, 1, 1, 1, 1, 1, 1, 1, 1, 1, 1, 1, 1, 1, 1, 1, 1, 1, 1, 1, 1, 1, 1, 1, 1, 1, 1, 1, 1, 1, 1, 1, 1, 1, 1, 1, 1, 1, 1, 1, 1, 1, 1, 1, 1, 1, 1, 1, 1, 1, 1, 1, 1, 1, 1, 1, 1, 1, 1, 1, 1, 1, 1, 1, 1, 1, 1, 1, 1, 1, 1, 1, 1, 1, 1, 1, 1, 1, 1, 1, 1, 1, 1, 1, 1, 0, 0, 0, 0])
me_plane.materials.append(mat_shadelessgrass_temperate)
me_plane.use_remesh_preserve_volume = False
me_plane.use_remesh_preserve_attributes = False
me_plane.use_mirror_vertex_groups = False
me_plane.update()

# ---- objects
ob_plane_002 = bpy.data.objects.new('Plane.002', me_plane_002)
ob_plane_001 = bpy.data.objects.new('Plane.001', me_plane_001)
ob_plane = bpy.data.objects.new('Plane', me_plane)
ob_rotationcontrol_001 = bpy.data.objects.new('RotationControl.001', None)
ob_cameratarget = bpy.data.objects.new('CameraTarget', None)
ob_camera = bpy.data.objects.new('Camera', cam_camera)
ob_lamp_001 = bpy.data.objects.new('Lamp.001', light_lamp_004)
ob_lamp = bpy.data.objects.new('Lamp', light_lamp_003)

# ---- transforms, parenting, visibility, modifiers, constraints
ob_plane_002.location = (-10.0, 0.0, 0.0)
ob_plane_002.lineart.crease_threshold = 0.0
ob_plane_001.location = (-5.0, 0.0, 0.0)
ob_plane_001.lineart.crease_threshold = 0.0
ob_plane.location = (0.0, 0.0, 0.0)
ob_plane.lineart.crease_threshold = 0.0
ob_rotationcontrol_001.location = (0.0, 0.0, 0.0)
ob_rotationcontrol_001.empty_image_offset = (0.0, 0.0)
ob_rotationcontrol_001.lineart.crease_threshold = 0.0
ob_cameratarget.parent = ob_rotationcontrol_001
ob_cameratarget.location = (0.0, 0.0, 0.817)
ob_cameratarget.empty_image_offset = (0.0, 0.0)
ob_cameratarget.lineart.crease_threshold = 0.0
ob_camera.parent = ob_cameratarget
ob_camera.location = (1.0, 1.0, 0.817)
ob_camera.rotation_euler = (1.109, 0.01082, 0.8149)
ob_camera.lock_rotations_4d = False
ob_camera.empty_display_type = 'ARROWS'
ob_camera.color = (0.0, 0.0, 0.0, 0.0)
ob_camera.display_type = 'WIRE'
ob_camera.lineart.crease_threshold = 0.0
_c = ob_camera.constraints.new('TRACK_TO'); _c.name = 'TrackTo'
_c.target = ob_cameratarget
ob_lamp_001.parent = ob_rotationcontrol_001
ob_lamp_001.location = (-1.0, 2.0, 2.0)
ob_lamp_001.lock_rotations_4d = False
ob_lamp_001.empty_display_type = 'ARROWS'
ob_lamp_001.color = (0.0, 0.0, 0.0, 0.0)
ob_lamp_001.lineart.crease_threshold = 0.0
_c = ob_lamp_001.constraints.new('TRACK_TO'); _c.name = 'TrackTo'
_c.target = ob_rotationcontrol_001
ob_lamp.parent = ob_rotationcontrol_001
ob_lamp.location = (-1.0, 2.0, 0.8)
ob_lamp.lock_rotations_4d = False
ob_lamp.empty_display_type = 'ARROWS'
ob_lamp.color = (0.0, 0.0, 0.0, 0.0)
ob_lamp.lineart.crease_threshold = 0.0
_c = ob_lamp.constraints.new('TRACK_TO'); _c.name = 'TrackTo'
_c.target = ob_rotationcontrol_001

# ---- collection membership
col_collection_1.objects.link(ob_plane_002)
col_collection_1.objects.link(ob_plane_001)
col_collection_1.objects.link(ob_plane)
col_collection_1.objects.link(ob_rotationcontrol_001)
col_collection_1.objects.link(ob_cameratarget)
col_collection_1.objects.link(ob_camera)
col_collection_1.objects.link(ob_lamp_001)
col_collection_1.objects.link(ob_lamp)

# ---- scene / render settings (as saved in the file)
scene.camera = ob_camera
scene.frame_start = 1; scene.frame_end = 3; scene.frame_set(1)
scene.render.engine = 'BLENDER_EEVEE_NEXT'
scene.render.image_settings.compression = 90
scene.render.resolution_x = 256
scene.render.resolution_y = 256
scene.render.dither_intensity = 0.0
scene.render.bake_margin = 2
scene.render.bake_bias = 0.0
scene.cycles.use_denoising = False
scene.cycles.samples = 10
scene.cycles.sampling_pattern = 'TABULATED_SOBOL'
scene.cycles.light_sampling_threshold = 0.0
scene.cycles.use_adaptive_sampling = False
scene.cycles.use_light_tree = False
scene.cycles.blur_glossy = 0.0
scene.cycles.volume_bounces = 1
scene.cycles.pixel_filter_type = 'GAUSSIAN'
scene.cycles.sample_clamp_indirect = 0.0
scene.view_settings.view_transform = 'Standard'
bpy.context.view_layer.update()
